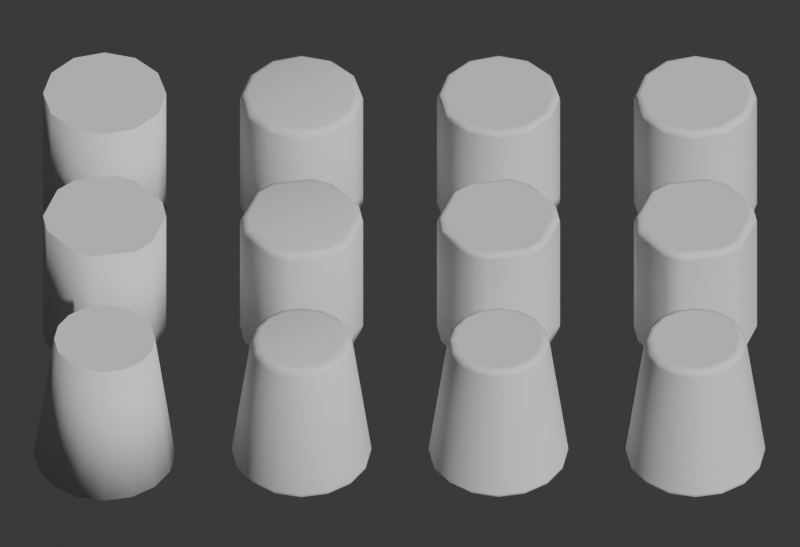 # Source: curved_bevel_normal_policy.blend  (saved by Blender 5.2.44; exported with 4.5.12 LTS)
import bpy
from mathutils import Matrix  # noqa: F401  (used for matrix-valued properties, if any)

bpy.ops.wm.read_factory_settings(use_empty=True)
scene = bpy.context.scene
scene.name = 'Scene'

# ---- world
world_curved_normal_review_world = bpy.data.worlds.new('Curved_Normal_Review_World'); scene.world = world_curved_normal_review_world
world_curved_normal_review_world.use_nodes = True; world_curved_normal_review_world.node_tree.nodes.clear()
_N = world_curved_normal_review_world.node_tree.nodes; _L = world_curved_normal_review_world.node_tree.links
n0 = _N.new('ShaderNodeBackground'); n0.name = 'Background'; n0.location = (-200, 100)
n0.inputs[0].default_value = (0.05, 0.05, 0.05, 1.0)
n1 = _N.new('ShaderNodeOutputWorld'); n1.name = 'World Output'; n1.location = (200, 100)
_L.new(n0.outputs[0], n1.inputs[0])
n1.is_active_output = True
world_curved_normal_review_world.color = (0.025, 0.032, 0.045)

# ---- cameras
cam_curved_normal_review_camera = bpy.data.cameras.new('Curved_Normal_Review_Camera')
cam_curved_normal_review_camera.type = 'ORTHO'
cam_curved_normal_review_camera.ortho_scale = 13.0

# ---- meshes
me_uniform_cylinder_12_no_bevel_baselinemesh = bpy.data.meshes.new('UNIFORM_CYLINDER_12_NO_BEVEL_BASELINEMesh')
me_uniform_cylinder_12_no_bevel_baselinemesh.from_pydata([(1.0, 0.0, -1.25), (0.866, 0.5, -1.25), (0.5, 0.866, -1.25), (6.123e-17, 1.0, -1.25), (-0.5, 0.866, -1.25), (-0.866, 0.5, -1.25), (-1.0, 1.225e-16, -1.25), (-0.866, -0.5, -1.25), (-0.5, -0.866, -1.25), (-1.837e-16, -1.0, -1.25), (0.5, -0.866, -1.25), (0.866, -0.5, -1.25), (1.0, 0.0, 1.25), (0.866, 0.5, 1.25), (0.5, 0.866, 1.25), (6.123e-17, 1.0, 1.25), (-0.5, 0.866, 1.25), (-0.866, 0.5, 1.25), (-1.0, 1.225e-16, 1.25), (-0.866, -0.5, 1.25), (-0.5, -0.866, 1.25), (-1.837e-16, -1.0, 1.25), (0.5, -0.866, 1.25), (0.866, -0.5, 1.25)], [], [(0, 1, 13, 12), (1, 2, 14, 13), (2, 3, 15, 14), (3, 4, 16, 15), (4, 5, 17, 16), (5, 6, 18, 17), (6, 7, 19, 18), (7, 8, 20, 19), (8, 9, 21, 20), (9, 10, 22, 21), (10, 11, 23, 22), (11, 0, 12, 23), (11, 10, 9, 8, 7, 6, 5, 4, 3, 2, 1, 0), (12, 13, 14, 15, 16, 17, 18, 19, 20, 21, 22, 23)])
me_uniform_cylinder_12_no_bevel_baselinemesh.polygons.foreach_set('use_smooth', [1, 1, 1, 1, 1, 1, 1, 1, 1, 1, 1, 1, 0, 0])
me_uniform_cylinder_12_no_bevel_baselinemesh.update()
me_uniform_cylinder_12_plain_smoothmesh = bpy.data.meshes.new('UNIFORM_CYLINDER_12_PLAIN_SMOOTHMesh')
me_uniform_cylinder_12_plain_smoothmesh.from_pydata([(1.0, 0.0, -1.25), (0.866, 0.5, -1.25), (0.5, 0.866, -1.25), (6.123e-17, 1.0, -1.25), (-0.5, 0.866, -1.25), (-0.866, 0.5, -1.25), (-1.0, 1.225e-16, -1.25), (-0.866, -0.5, -1.25), (-0.5, -0.866, -1.25), (-1.837e-16, -1.0, -1.25), (0.5, -0.866, -1.25), (0.866, -0.5, -1.25), (1.0, 0.0, 1.25), (0.866, 0.5, 1.25), (0.5, 0.866, 1.25), (6.123e-17, 1.0, 1.25), (-0.5, 0.866, 1.25), (-0.866, 0.5, 1.25), (-1.0, 1.225e-16, 1.25), (-0.866, -0.5, 1.25), (-0.5, -0.866, 1.25), (-1.837e-16, -1.0, 1.25), (0.5, -0.866, 1.25), (0.866, -0.5, 1.25)], [], [(0, 1, 13, 12), (1, 2, 14, 13), (2, 3, 15, 14), (3, 4, 16, 15), (4, 5, 17, 16), (5, 6, 18, 17), (6, 7, 19, 18), (7, 8, 20, 19), (8, 9, 21, 20), (9, 10, 22, 21), (10, 11, 23, 22), (11, 0, 12, 23), (11, 10, 9, 8, 7, 6, 5, 4, 3, 2, 1, 0), (12, 13, 14, 15, 16, 17, 18, 19, 20, 21, 22, 23)])
me_uniform_cylinder_12_plain_smoothmesh.polygons.foreach_set('use_smooth', [True] * 14)
me_uniform_cylinder_12_plain_smoothmesh.update()
me_uniform_cylinder_12_harden_normalsmesh = bpy.data.meshes.new('UNIFORM_CYLINDER_12_HARDEN_NORMALSMesh')
me_uniform_cylinder_12_harden_normalsmesh.from_pydata([(1.0, 0.0, -1.25), (0.866, 0.5, -1.25), (0.5, 0.866, -1.25), (6.123e-17, 1.0, -1.25), (-0.5, 0.866, -1.25), (-0.866, 0.5, -1.25), (-1.0, 1.225e-16, -1.25), (-0.866, -0.5, -1.25), (-0.5, -0.866, -1.25), (-1.837e-16, -1.0, -1.25), (0.5, -0.866, -1.25), (0.866, -0.5, -1.25), (1.0, 0.0, 1.25), (0.866, 0.5, 1.25), (0.5, 0.866, 1.25), (6.123e-17, 1.0, 1.25), (-0.5, 0.866, 1.25), (-0.866, 0.5, 1.25), (-1.0, 1.225e-16, 1.25), (-0.866, -0.5, 1.25), (-0.5, -0.866, 1.25), (-1.837e-16, -1.0, 1.25), (0.5, -0.866, 1.25), (0.866, -0.5, 1.25)], [], [(0, 1, 13, 12), (1, 2, 14, 13), (2, 3, 15, 14), (3, 4, 16, 15), (4, 5, 17, 16), (5, 6, 18, 17), (6, 7, 19, 18), (7, 8, 20, 19), (8, 9, 21, 20), (9, 10, 22, 21), (10, 11, 23, 22), (11, 0, 12, 23), (11, 10, 9, 8, 7, 6, 5, 4, 3, 2, 1, 0), (12, 13, 14, 15, 16, 17, 18, 19, 20, 21, 22, 23)])
me_uniform_cylinder_12_harden_normalsmesh.polygons.foreach_set('use_smooth', [True] * 14)
me_uniform_cylinder_12_harden_normalsmesh.update()
me_uniform_cylinder_12_face_strength_weightedmesh = bpy.data.meshes.new('UNIFORM_CYLINDER_12_FACE_STRENGTH_WEIGHTEDMesh')
me_uniform_cylinder_12_face_strength_weightedmesh.from_pydata([(1.0, 0.0, -1.25), (0.866, 0.5, -1.25), (0.5, 0.866, -1.25), (6.123e-17, 1.0, -1.25), (-0.5, 0.866, -1.25), (-0.866, 0.5, -1.25), (-1.0, 1.225e-16, -1.25), (-0.866, -0.5, -1.25), (-0.5, -0.866, -1.25), (-1.837e-16, -1.0, -1.25), (0.5, -0.866, -1.25), (0.866, -0.5, -1.25), (1.0, 0.0, 1.25), (0.866, 0.5, 1.25), (0.5, 0.866, 1.25), (6.123e-17, 1.0, 1.25), (-0.5, 0.866, 1.25), (-0.866, 0.5, 1.25), (-1.0, 1.225e-16, 1.25), (-0.866, -0.5, 1.25), (-0.5, -0.866, 1.25), (-1.837e-16, -1.0, 1.25), (0.5, -0.866, 1.25), (0.866, -0.5, 1.25)], [], [(0, 1, 13, 12), (1, 2, 14, 13), (2, 3, 15, 14), (3, 4, 16, 15), (4, 5, 17, 16), (5, 6, 18, 17), (6, 7, 19, 18), (7, 8, 20, 19), (8, 9, 21, 20), (9, 10, 22, 21), (10, 11, 23, 22), (11, 0, 12, 23), (11, 10, 9, 8, 7, 6, 5, 4, 3, 2, 1, 0), (12, 13, 14, 15, 16, 17, 18, 19, 20, 21, 22, 23)])
me_uniform_cylinder_12_face_strength_weightedmesh.polygons.foreach_set('use_smooth', [True] * 14)
me_uniform_cylinder_12_face_strength_weightedmesh.update()
me_uneven_cylinder_12_no_bevel_baselinemesh = bpy.data.meshes.new('UNEVEN_CYLINDER_12_NO_BEVEL_BASELINEMesh')
me_uneven_cylinder_12_no_bevel_baselinemesh.from_pydata([(1.0, 0.0, -1.25), (0.9397, 0.342, -1.25), (0.5, 0.866, -1.25), (0.1736, 0.9848, -1.25), (-0.5, 0.866, -1.25), (-0.766, 0.6428, -1.25), (-1.0, 1.225e-16, -1.25), (-0.9397, -0.342, -1.25), (-0.5, -0.866, -1.25), (-0.1736, -0.9848, -1.25), (0.5, -0.866, -1.25), (0.766, -0.6428, -1.25), (1.0, 0.0, 1.25), (0.9397, 0.342, 1.25), (0.5, 0.866, 1.25), (0.1736, 0.9848, 1.25), (-0.5, 0.866, 1.25), (-0.766, 0.6428, 1.25), (-1.0, 1.225e-16, 1.25), (-0.9397, -0.342, 1.25), (-0.5, -0.866, 1.25), (-0.1736, -0.9848, 1.25), (0.5, -0.866, 1.25), (0.766, -0.6428, 1.25)], [], [(0, 1, 13, 12), (1, 2, 14, 13), (2, 3, 15, 14), (3, 4, 16, 15), (4, 5, 17, 16), (5, 6, 18, 17), (6, 7, 19, 18), (7, 8, 20, 19), (8, 9, 21, 20), (9, 10, 22, 21), (10, 11, 23, 22), (11, 0, 12, 23), (11, 10, 9, 8, 7, 6, 5, 4, 3, 2, 1, 0), (12, 13, 14, 15, 16, 17, 18, 19, 20, 21, 22, 23)])
me_uneven_cylinder_12_no_bevel_baselinemesh.polygons.foreach_set('use_smooth', [1, 1, 1, 1, 1, 1, 1, 1, 1, 1, 1, 1, 0, 0])
me_uneven_cylinder_12_no_bevel_baselinemesh.update()
me_uneven_cylinder_12_plain_smoothmesh = bpy.data.meshes.new('UNEVEN_CYLINDER_12_PLAIN_SMOOTHMesh')
me_uneven_cylinder_12_plain_smoothmesh.from_pydata([(1.0, 0.0, -1.25), (0.9397, 0.342, -1.25), (0.5, 0.866, -1.25), (0.1736, 0.9848, -1.25), (-0.5, 0.866, -1.25), (-0.766, 0.6428, -1.25), (-1.0, 1.225e-16, -1.25), (-0.9397, -0.342, -1.25), (-0.5, -0.866, -1.25), (-0.1736, -0.9848, -1.25), (0.5, -0.866, -1.25), (0.766, -0.6428, -1.25), (1.0, 0.0, 1.25), (0.9397, 0.342, 1.25), (0.5, 0.866, 1.25), (0.1736, 0.9848, 1.25), (-0.5, 0.866, 1.25), (-0.766, 0.6428, 1.25), (-1.0, 1.225e-16, 1.25), (-0.9397, -0.342, 1.25), (-0.5, -0.866, 1.25), (-0.1736, -0.9848, 1.25), (0.5, -0.866, 1.25), (0.766, -0.6428, 1.25)], [], [(0, 1, 13, 12), (1, 2, 14, 13), (2, 3, 15, 14), (3, 4, 16, 15), (4, 5, 17, 16), (5, 6, 18, 17), (6, 7, 19, 18), (7, 8, 20, 19), (8, 9, 21, 20), (9, 10, 22, 21), (10, 11, 23, 22), (11, 0, 12, 23), (11, 10, 9, 8, 7, 6, 5, 4, 3, 2, 1, 0), (12, 13, 14, 15, 16, 17, 18, 19, 20, 21, 22, 23)])
me_uneven_cylinder_12_plain_smoothmesh.polygons.foreach_set('use_smooth', [True] * 14)
me_uneven_cylinder_12_plain_smoothmesh.update()
me_uneven_cylinder_12_harden_normalsmesh = bpy.data.meshes.new('UNEVEN_CYLINDER_12_HARDEN_NORMALSMesh')
me_uneven_cylinder_12_harden_normalsmesh.from_pydata([(1.0, 0.0, -1.25), (0.9397, 0.342, -1.25), (0.5, 0.866, -1.25), (0.1736, 0.9848, -1.25), (-0.5, 0.866, -1.25), (-0.766, 0.6428, -1.25), (-1.0, 1.225e-16, -1.25), (-0.9397, -0.342, -1.25), (-0.5, -0.866, -1.25), (-0.1736, -0.9848, -1.25), (0.5, -0.866, -1.25), (0.766, -0.6428, -1.25), (1.0, 0.0, 1.25), (0.9397, 0.342, 1.25), (0.5, 0.866, 1.25), (0.1736, 0.9848, 1.25), (-0.5, 0.866, 1.25), (-0.766, 0.6428, 1.25), (-1.0, 1.225e-16, 1.25), (-0.9397, -0.342, 1.25), (-0.5, -0.866, 1.25), (-0.1736, -0.9848, 1.25), (0.5, -0.866, 1.25), (0.766, -0.6428, 1.25)], [], [(0, 1, 13, 12), (1, 2, 14, 13), (2, 3, 15, 14), (3, 4, 16, 15), (4, 5, 17, 16), (5, 6, 18, 17), (6, 7, 19, 18), (7, 8, 20, 19), (8, 9, 21, 20), (9, 10, 22, 21), (10, 11, 23, 22), (11, 0, 12, 23), (11, 10, 9, 8, 7, 6, 5, 4, 3, 2, 1, 0), (12, 13, 14, 15, 16, 17, 18, 19, 20, 21, 22, 23)])
me_uneven_cylinder_12_harden_normalsmesh.polygons.foreach_set('use_smooth', [True] * 14)
me_uneven_cylinder_12_harden_normalsmesh.update()
me_uneven_cylinder_12_face_strength_weightedmesh = bpy.data.meshes.new('UNEVEN_CYLINDER_12_FACE_STRENGTH_WEIGHTEDMesh')
me_uneven_cylinder_12_face_strength_weightedmesh.from_pydata([(1.0, 0.0, -1.25), (0.9397, 0.342, -1.25), (0.5, 0.866, -1.25), (0.1736, 0.9848, -1.25), (-0.5, 0.866, -1.25), (-0.766, 0.6428, -1.25), (-1.0, 1.225e-16, -1.25), (-0.9397, -0.342, -1.25), (-0.5, -0.866, -1.25), (-0.1736, -0.9848, -1.25), (0.5, -0.866, -1.25), (0.766, -0.6428, -1.25), (1.0, 0.0, 1.25), (0.9397, 0.342, 1.25), (0.5, 0.866, 1.25), (0.1736, 0.9848, 1.25), (-0.5, 0.866, 1.25), (-0.766, 0.6428, 1.25), (-1.0, 1.225e-16, 1.25), (-0.9397, -0.342, 1.25), (-0.5, -0.866, 1.25), (-0.1736, -0.9848, 1.25), (0.5, -0.866, 1.25), (0.766, -0.6428, 1.25)], [], [(0, 1, 13, 12), (1, 2, 14, 13), (2, 3, 15, 14), (3, 4, 16, 15), (4, 5, 17, 16), (5, 6, 18, 17), (6, 7, 19, 18), (7, 8, 20, 19), (8, 9, 21, 20), (9, 10, 22, 21), (10, 11, 23, 22), (11, 0, 12, 23), (11, 10, 9, 8, 7, 6, 5, 4, 3, 2, 1, 0), (12, 13, 14, 15, 16, 17, 18, 19, 20, 21, 22, 23)])
me_uneven_cylinder_12_face_strength_weightedmesh.polygons.foreach_set('use_smooth', [True] * 14)
me_uneven_cylinder_12_face_strength_weightedmesh.update()
me_uniform_taper_16_no_bevel_baselinemesh = bpy.data.meshes.new('UNIFORM_TAPER_16_NO_BEVEL_BASELINEMesh')
me_uniform_taper_16_no_bevel_baselinemesh.from_pydata([(1.15, 0.0, -1.25), (1.062, 0.4401, -1.25), (0.8132, 0.8132, -1.25), (0.4401, 1.062, -1.25), (7.042e-17, 1.15, -1.25), (-0.4401, 1.062, -1.25), (-0.8132, 0.8132, -1.25), (-1.062, 0.4401, -1.25), (-1.15, 1.408e-16, -1.25), (-1.062, -0.4401, -1.25), (-0.8132, -0.8132, -1.25), (-0.4401, -1.062, -1.25), (-2.113e-16, -1.15, -1.25), (0.4401, -1.062, -1.25), (0.8132, -0.8132, -1.25), (1.062, -0.4401, -1.25), (0.82, 0.0, 1.25), (0.7576, 0.3138, 1.25), (0.5798, 0.5798, 1.25), (0.3138, 0.7576, 1.25), (5.021e-17, 0.82, 1.25), (-0.3138, 0.7576, 1.25), (-0.5798, 0.5798, 1.25), (-0.7576, 0.3138, 1.25), (-0.82, 1.004e-16, 1.25), (-0.7576, -0.3138, 1.25), (-0.5798, -0.5798, 1.25), (-0.3138, -0.7576, 1.25), (-1.506e-16, -0.82, 1.25), (0.3138, -0.7576, 1.25), (0.5798, -0.5798, 1.25), (0.7576, -0.3138, 1.25)], [], [(0, 1, 17, 16), (1, 2, 18, 17), (2, 3, 19, 18), (3, 4, 20, 19), (4, 5, 21, 20), (5, 6, 22, 21), (6, 7, 23, 22), (7, 8, 24, 23), (8, 9, 25, 24), (9, 10, 26, 25), (10, 11, 27, 26), (11, 12, 28, 27), (12, 13, 29, 28), (13, 14, 30, 29), (14, 15, 31, 30), (15, 0, 16, 31), (15, 14, 13, 12, 11, 10, 9, 8, 7, 6, 5, 4, 3, 2, 1, 0), (16, 17, 18, 19, 20, 21, 22, 23, 24, 25, 26, 27, 28, 29, 30, 31)])
me_uniform_taper_16_no_bevel_baselinemesh.polygons.foreach_set('use_smooth', [1, 1, 1, 1, 1, 1, 1, 1, 1, 1, 1, 1, 1, 1, 1, 1, 0, 0])
me_uniform_taper_16_no_bevel_baselinemesh.update()
me_uniform_taper_16_plain_smoothmesh = bpy.data.meshes.new('UNIFORM_TAPER_16_PLAIN_SMOOTHMesh')
me_uniform_taper_16_plain_smoothmesh.from_pydata([(1.15, 0.0, -1.25), (1.062, 0.4401, -1.25), (0.8132, 0.8132, -1.25), (0.4401, 1.062, -1.25), (7.042e-17, 1.15, -1.25), (-0.4401, 1.062, -1.25), (-0.8132, 0.8132, -1.25), (-1.062, 0.4401, -1.25), (-1.15, 1.408e-16, -1.25), (-1.062, -0.4401, -1.25), (-0.8132, -0.8132, -1.25), (-0.4401, -1.062, -1.25), (-2.113e-16, -1.15, -1.25), (0.4401, -1.062, -1.25), (0.8132, -0.8132, -1.25), (1.062, -0.4401, -1.25), (0.82, 0.0, 1.25), (0.7576, 0.3138, 1.25), (0.5798, 0.5798, 1.25), (0.3138, 0.7576, 1.25), (5.021e-17, 0.82, 1.25), (-0.3138, 0.7576, 1.25), (-0.5798, 0.5798, 1.25), (-0.7576, 0.3138, 1.25), (-0.82, 1.004e-16, 1.25), (-0.7576, -0.3138, 1.25), (-0.5798, -0.5798, 1.25), (-0.3138, -0.7576, 1.25), (-1.506e-16, -0.82, 1.25), (0.3138, -0.7576, 1.25), (0.5798, -0.5798, 1.25), (0.7576, -0.3138, 1.25)], [], [(0, 1, 17, 16), (1, 2, 18, 17), (2, 3, 19, 18), (3, 4, 20, 19), (4, 5, 21, 20), (5, 6, 22, 21), (6, 7, 23, 22), (7, 8, 24, 23), (8, 9, 25, 24), (9, 10, 26, 25), (10, 11, 27, 26), (11, 12, 28, 27), (12, 13, 29, 28), (13, 14, 30, 29), (14, 15, 31, 30), (15, 0, 16, 31), (15, 14, 13, 12, 11, 10, 9, 8, 7, 6, 5, 4, 3, 2, 1, 0), (16, 17, 18, 19, 20, 21, 22, 23, 24, 25, 26, 27, 28, 29, 30, 31)])
me_uniform_taper_16_plain_smoothmesh.polygons.foreach_set('use_smooth', [True] * 18)
me_uniform_taper_16_plain_smoothmesh.update()
me_uniform_taper_16_harden_normalsmesh = bpy.data.meshes.new('UNIFORM_TAPER_16_HARDEN_NORMALSMesh')
me_uniform_taper_16_harden_normalsmesh.from_pydata([(1.15, 0.0, -1.25), (1.062, 0.4401, -1.25), (0.8132, 0.8132, -1.25), (0.4401, 1.062, -1.25), (7.042e-17, 1.15, -1.25), (-0.4401, 1.062, -1.25), (-0.8132, 0.8132, -1.25), (-1.062, 0.4401, -1.25), (-1.15, 1.408e-16, -1.25), (-1.062, -0.4401, -1.25), (-0.8132, -0.8132, -1.25), (-0.4401, -1.062, -1.25), (-2.113e-16, -1.15, -1.25), (0.4401, -1.062, -1.25), (0.8132, -0.8132, -1.25), (1.062, -0.4401, -1.25), (0.82, 0.0, 1.25), (0.7576, 0.3138, 1.25), (0.5798, 0.5798, 1.25), (0.3138, 0.7576, 1.25), (5.021e-17, 0.82, 1.25), (-0.3138, 0.7576, 1.25), (-0.5798, 0.5798, 1.25), (-0.7576, 0.3138, 1.25), (-0.82, 1.004e-16, 1.25), (-0.7576, -0.3138, 1.25), (-0.5798, -0.5798, 1.25), (-0.3138, -0.7576, 1.25), (-1.506e-16, -0.82, 1.25), (0.3138, -0.7576, 1.25), (0.5798, -0.5798, 1.25), (0.7576, -0.3138, 1.25)], [], [(0, 1, 17, 16), (1, 2, 18, 17), (2, 3, 19, 18), (3, 4, 20, 19), (4, 5, 21, 20), (5, 6, 22, 21), (6, 7, 23, 22), (7, 8, 24, 23), (8, 9, 25, 24), (9, 10, 26, 25), (10, 11, 27, 26), (11, 12, 28, 27), (12, 13, 29, 28), (13, 14, 30, 29), (14, 15, 31, 30), (15, 0, 16, 31), (15, 14, 13, 12, 11, 10, 9, 8, 7, 6, 5, 4, 3, 2, 1, 0), (16, 17, 18, 19, 20, 21, 22, 23, 24, 25, 26, 27, 28, 29, 30, 31)])
me_uniform_taper_16_harden_normalsmesh.polygons.foreach_set('use_smooth', [True] * 18)
me_uniform_taper_16_harden_normalsmesh.update()
me_uniform_taper_16_face_strength_weightedmesh = bpy.data.meshes.new('UNIFORM_TAPER_16_FACE_STRENGTH_WEIGHTEDMesh')
me_uniform_taper_16_face_strength_weightedmesh.from_pydata([(1.15, 0.0, -1.25), (1.062, 0.4401, -1.25), (0.8132, 0.8132, -1.25), (0.4401, 1.062, -1.25), (7.042e-17, 1.15, -1.25), (-0.4401, 1.062, -1.25), (-0.8132, 0.8132, -1.25), (-1.062, 0.4401, -1.25), (-1.15, 1.408e-16, -1.25), (-1.062, -0.4401, -1.25), (-0.8132, -0.8132, -1.25), (-0.4401, -1.062, -1.25), (-2.113e-16, -1.15, -1.25), (0.4401, -1.062, -1.25), (0.8132, -0.8132, -1.25), (1.062, -0.4401, -1.25), (0.82, 0.0, 1.25), (0.7576, 0.3138, 1.25), (0.5798, 0.5798, 1.25), (0.3138, 0.7576, 1.25), (5.021e-17, 0.82, 1.25), (-0.3138, 0.7576, 1.25), (-0.5798, 0.5798, 1.25), (-0.7576, 0.3138, 1.25), (-0.82, 1.004e-16, 1.25), (-0.7576, -0.3138, 1.25), (-0.5798, -0.5798, 1.25), (-0.3138, -0.7576, 1.25), (-1.506e-16, -0.82, 1.25), (0.3138, -0.7576, 1.25), (0.5798, -0.5798, 1.25), (0.7576, -0.3138, 1.25)], [], [(0, 1, 17, 16), (1, 2, 18, 17), (2, 3, 19, 18), (3, 4, 20, 19), (4, 5, 21, 20), (5, 6, 22, 21), (6, 7, 23, 22), (7, 8, 24, 23), (8, 9, 25, 24), (9, 10, 26, 25), (10, 11, 27, 26), (11, 12, 28, 27), (12, 13, 29, 28), (13, 14, 30, 29), (14, 15, 31, 30), (15, 0, 16, 31), (15, 14, 13, 12, 11, 10, 9, 8, 7, 6, 5, 4, 3, 2, 1, 0), (16, 17, 18, 19, 20, 21, 22, 23, 24, 25, 26, 27, 28, 29, 30, 31)])
me_uniform_taper_16_face_strength_weightedmesh.polygons.foreach_set('use_smooth', [True] * 18)
me_uniform_taper_16_face_strength_weightedmesh.update()

# ---- objects
ob_uniform_cylinder_12_no_bevel_baseline = bpy.data.objects.new('UNIFORM_CYLINDER_12_NO_BEVEL_BASELINE', me_uniform_cylinder_12_no_bevel_baselinemesh)
ob_uniform_cylinder_12_plain_smooth = bpy.data.objects.new('UNIFORM_CYLINDER_12_PLAIN_SMOOTH', me_uniform_cylinder_12_plain_smoothmesh)
ob_uniform_cylinder_12_harden_normals = bpy.data.objects.new('UNIFORM_CYLINDER_12_HARDEN_NORMALS', me_uniform_cylinder_12_harden_normalsmesh)
ob_uniform_cylinder_12_face_strength_weighted = bpy.data.objects.new('UNIFORM_CYLINDER_12_FACE_STRENGTH_WEIGHTED', me_uniform_cylinder_12_face_strength_weightedmesh)
ob_uneven_cylinder_12_no_bevel_baseline = bpy.data.objects.new('UNEVEN_CYLINDER_12_NO_BEVEL_BASELINE', me_uneven_cylinder_12_no_bevel_baselinemesh)
ob_uneven_cylinder_12_plain_smooth = bpy.data.objects.new('UNEVEN_CYLINDER_12_PLAIN_SMOOTH', me_uneven_cylinder_12_plain_smoothmesh)
ob_uneven_cylinder_12_harden_normals = bpy.data.objects.new('UNEVEN_CYLINDER_12_HARDEN_NORMALS', me_uneven_cylinder_12_harden_normalsmesh)
ob_uneven_cylinder_12_face_strength_weighted = bpy.data.objects.new('UNEVEN_CYLINDER_12_FACE_STRENGTH_WEIGHTED', me_uneven_cylinder_12_face_strength_weightedmesh)
ob_uniform_taper_16_no_bevel_baseline = bpy.data.objects.new('UNIFORM_TAPER_16_NO_BEVEL_BASELINE', me_uniform_taper_16_no_bevel_baselinemesh)
ob_uniform_taper_16_plain_smooth = bpy.data.objects.new('UNIFORM_TAPER_16_PLAIN_SMOOTH', me_uniform_taper_16_plain_smoothmesh)
ob_uniform_taper_16_harden_normals = bpy.data.objects.new('UNIFORM_TAPER_16_HARDEN_NORMALS', me_uniform_taper_16_harden_normalsmesh)
ob_uniform_taper_16_face_strength_weighted = bpy.data.objects.new('UNIFORM_TAPER_16_FACE_STRENGTH_WEIGHTED', me_uniform_taper_16_face_strength_weightedmesh)
ob_curved_normal_review_camera = bpy.data.objects.new('Curved_Normal_Review_Camera', cam_curved_normal_review_camera)

# ---- transforms, parenting, visibility, modifiers, constraints
ob_uniform_cylinder_12_no_bevel_baseline.location = (-4.8, 3.0, 0.0)
ob_uniform_cylinder_12_no_bevel_baseline.color = (0.42, 0.42, 0.44, 1.0)
ob_uniform_cylinder_12_plain_smooth.location = (-1.6, 3.0, 0.0)
ob_uniform_cylinder_12_plain_smooth.color = (0.32, 0.48, 0.68, 1.0)
_m = ob_uniform_cylinder_12_plain_smooth.modifiers.new('Physical rim radius', 'BEVEL')
_m.width = 0.12
_m.width_pct = 0.12
_m.segments = 3
_m.angle_limit = 0.7854
ob_uniform_cylinder_12_harden_normals.location = (1.6, 3.0, 0.0)
ob_uniform_cylinder_12_harden_normals.color = (0.27, 0.66, 0.46, 1.0)
_m = ob_uniform_cylinder_12_harden_normals.modifiers.new('Physical rim radius', 'BEVEL')
_m.width = 0.12
_m.width_pct = 0.12
_m.segments = 3
_m.angle_limit = 0.7854
_m.harden_normals = True
ob_uniform_cylinder_12_face_strength_weighted.location = (4.8, 3.0, 0.0)
ob_uniform_cylinder_12_face_strength_weighted.color = (0.72, 0.47, 0.23, 1.0)
_m = ob_uniform_cylinder_12_face_strength_weighted.modifiers.new('Physical rim radius', 'BEVEL')
_m.width = 0.12
_m.width_pct = 0.12
_m.segments = 3
_m.angle_limit = 0.7854
_m.face_strength_mode = 'FSTR_AFFECTED'
_m = ob_uniform_cylinder_12_face_strength_weighted.modifiers.new('Face-strength weighted normals', 'WEIGHTED_NORMAL')
_m.keep_sharp = True
_m.use_face_influence = True
ob_uneven_cylinder_12_no_bevel_baseline.location = (-4.8, 0.0, 0.0)
ob_uneven_cylinder_12_no_bevel_baseline.color = (0.42, 0.42, 0.44, 1.0)
ob_uneven_cylinder_12_plain_smooth.location = (-1.6, 0.0, 0.0)
ob_uneven_cylinder_12_plain_smooth.color = (0.32, 0.48, 0.68, 1.0)
_m = ob_uneven_cylinder_12_plain_smooth.modifiers.new('Physical rim radius', 'BEVEL')
_m.width = 0.12
_m.width_pct = 0.12
_m.segments = 3
_m.angle_limit = 0.7854
ob_uneven_cylinder_12_harden_normals.location = (1.6, 0.0, 0.0)
ob_uneven_cylinder_12_harden_normals.color = (0.27, 0.66, 0.46, 1.0)
_m = ob_uneven_cylinder_12_harden_normals.modifiers.new('Physical rim radius', 'BEVEL')
_m.width = 0.12
_m.width_pct = 0.12
_m.segments = 3
_m.angle_limit = 0.7854
_m.harden_normals = True
ob_uneven_cylinder_12_face_strength_weighted.location = (4.8, 0.0, 0.0)
ob_uneven_cylinder_12_face_strength_weighted.color = (0.72, 0.47, 0.23, 1.0)
_m = ob_uneven_cylinder_12_face_strength_weighted.modifiers.new('Physical rim radius', 'BEVEL')
_m.width = 0.12
_m.width_pct = 0.12
_m.segments = 3
_m.angle_limit = 0.7854
_m.face_strength_mode = 'FSTR_AFFECTED'
_m = ob_uneven_cylinder_12_face_strength_weighted.modifiers.new('Face-strength weighted normals', 'WEIGHTED_NORMAL')
_m.keep_sharp = True
_m.use_face_influence = True
ob_uniform_taper_16_no_bevel_baseline.location = (-4.8, -3.0, 0.0)
ob_uniform_taper_16_no_bevel_baseline.color = (0.42, 0.42, 0.44, 1.0)
ob_uniform_taper_16_plain_smooth.location = (-1.6, -3.0, 0.0)
ob_uniform_taper_16_plain_smooth.color = (0.32, 0.48, 0.68, 1.0)
_m = ob_uniform_taper_16_plain_smooth.modifiers.new('Physical rim radius', 'BEVEL')
_m.width = 0.12
_m.width_pct = 0.12
_m.segments = 3
_m.angle_limit = 0.7854
ob_uniform_taper_16_harden_normals.location = (1.6, -3.0, 0.0)
ob_uniform_taper_16_harden_normals.color = (0.27, 0.66, 0.46, 1.0)
_m = ob_uniform_taper_16_harden_normals.modifiers.new('Physical rim radius', 'BEVEL')
_m.width = 0.12
_m.width_pct = 0.12
_m.segments = 3
_m.angle_limit = 0.7854
_m.harden_normals = True
ob_uniform_taper_16_face_strength_weighted.location = (4.8, -3.0, 0.0)
ob_uniform_taper_16_face_strength_weighted.color = (0.72, 0.47, 0.23, 1.0)
_m = ob_uniform_taper_16_face_strength_weighted.modifiers.new('Physical rim radius', 'BEVEL')
_m.width = 0.12
_m.width_pct = 0.12
_m.segments = 3
_m.angle_limit = 0.7854
_m.face_strength_mode = 'FSTR_AFFECTED'
_m = ob_uniform_taper_16_face_strength_weighted.modifiers.new('Face-strength weighted normals', 'WEIGHTED_NORMAL')
_m.keep_sharp = True
_m.use_face_influence = True
ob_curved_normal_review_camera.location = (0.0, -18.0, 16.0)
ob_curved_normal_review_camera.rotation_euler = (0.8442, -0.0, 0.0)

# ---- collection membership
scene.collection.objects.link(ob_uniform_cylinder_12_no_bevel_baseline)
scene.collection.objects.link(ob_uniform_cylinder_12_plain_smooth)
scene.collection.objects.link(ob_uniform_cylinder_12_harden_normals)
scene.collection.objects.link(ob_uniform_cylinder_12_face_strength_weighted)
scene.collection.objects.link(ob_uneven_cylinder_12_no_bevel_baseline)
scene.collection.objects.link(ob_uneven_cylinder_12_plain_smooth)
scene.collection.objects.link(ob_uneven_cylinder_12_harden_normals)
scene.collection.objects.link(ob_uneven_cylinder_12_face_strength_weighted)
scene.collection.objects.link(ob_uniform_taper_16_no_bevel_baseline)
scene.collection.objects.link(ob_uniform_taper_16_plain_smooth)
scene.collection.objects.link(ob_uniform_taper_16_harden_normals)
scene.collection.objects.link(ob_uniform_taper_16_face_strength_weighted)
scene.collection.objects.link(ob_curved_normal_review_camera)

# ---- scene / render settings (as saved in the file)
scene.camera = ob_curved_normal_review_camera
scene.frame_start = 1; scene.frame_end = 250; scene.frame_set(1)
scene.render.engine = 'BLENDER_WORKBENCH'
scene.render.resolution_x = 1200
scene.render.resolution_y = 820
scene.render.bake_bias = 0.0
scene.render.bake_samples = 0
scene.render.compositor_device = 'GPU'
scene.eevee.use_volume_custom_range = False
scene.eevee.fast_gi_thickness_near = 0.1
scene.eevee.fast_gi_thickness_far = 0.0
scene.eevee.ray_tracing_options.screen_trace_thickness = 0.1
bpy.context.view_layer.update()

# ---- added for rendering (the .blend has no usable light): sun
light_auto_sun = bpy.data.lights.new('AutoSun', 'SUN')
light_auto_sun.energy = 3.0
light_auto_sun.angle = 0.0523599
ob_auto_sun = bpy.data.objects.new('AutoSun', light_auto_sun)
scene.collection.objects.link(ob_auto_sun)
ob_auto_sun.rotation_euler = (0.872665, 0.174533, 0.523599)
bpy.context.view_layer.update()

